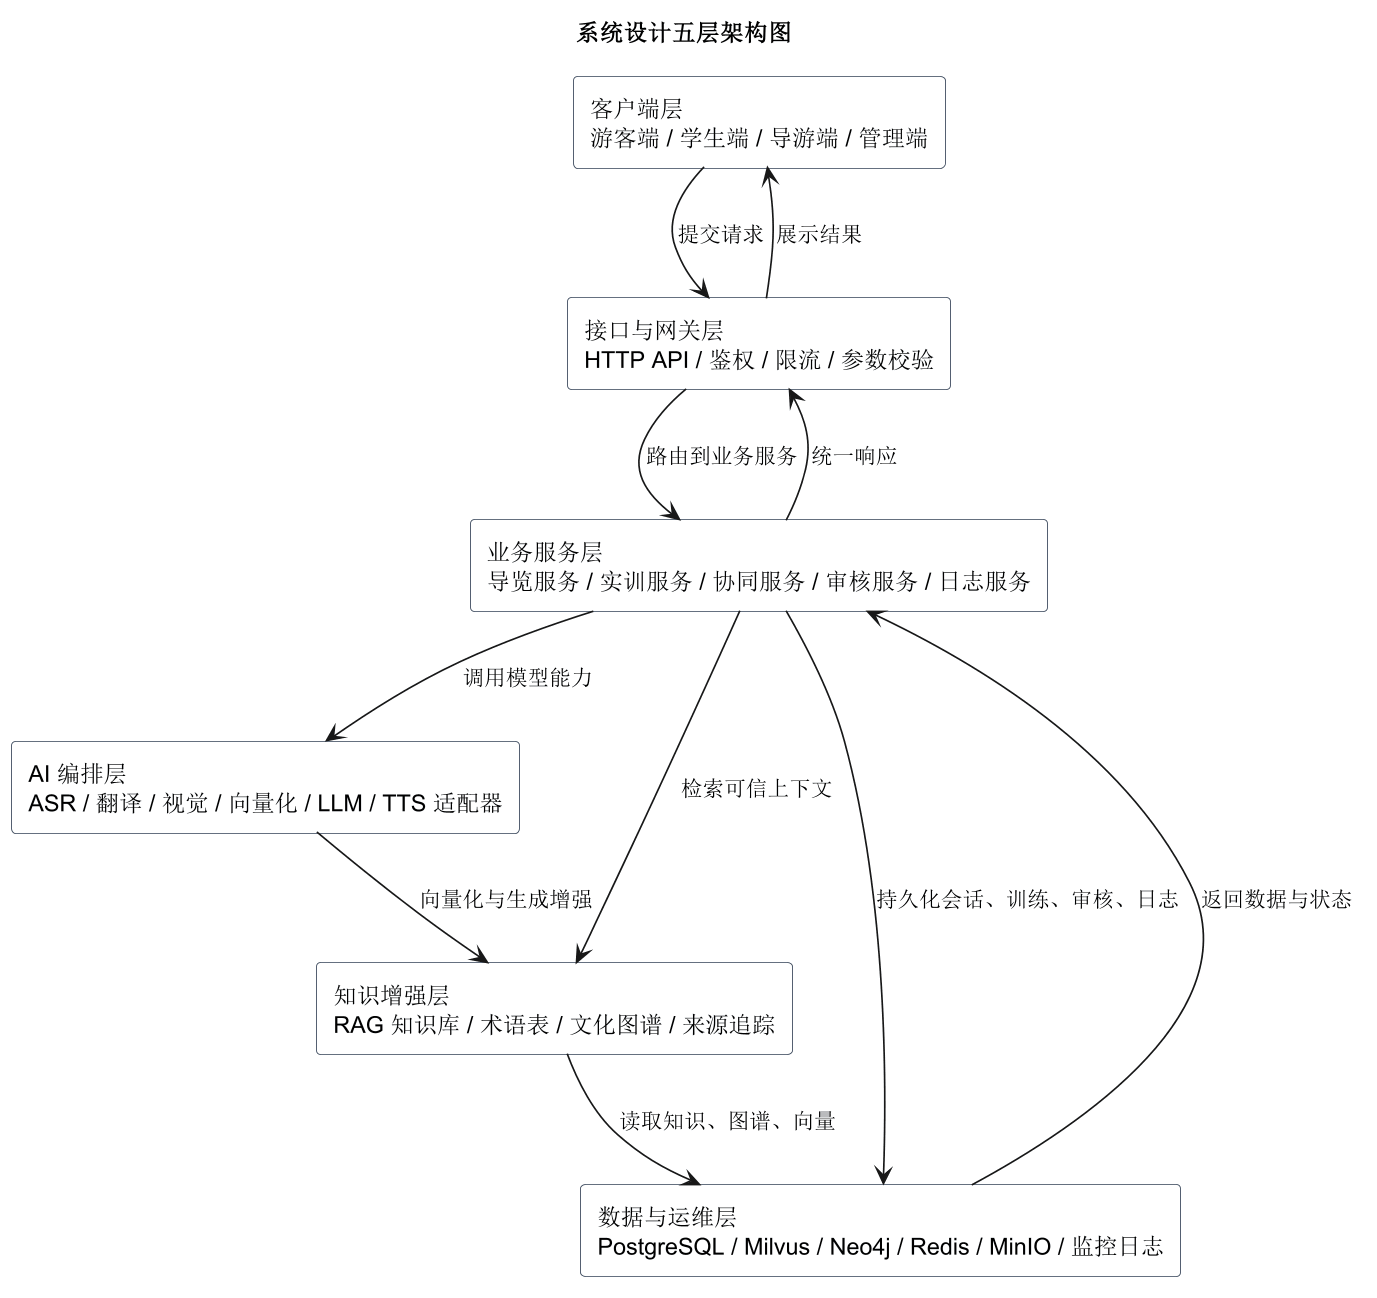

The diagram above was rendered by PlantUML. Its source (embedded in the PNG):
@startuml
skinparam dpi 160
skinparam shadowing false
skinparam packageStyle rectangle
skinparam rectangle {
  BackgroundColor #F8FAFC
  BorderColor #334155
}
title 系统设计五层架构图

rectangle "客户端层\n游客端 / 学生端 / 导游端 / 管理端" as Client
rectangle "接口与网关层\nHTTP API / 鉴权 / 限流 / 参数校验" as Gateway
rectangle "业务服务层\n导览服务 / 实训服务 / 协同服务 / 审核服务 / 日志服务" as Business
rectangle "AI 编排层\nASR / 翻译 / 视觉 / 向量化 / LLM / TTS 适配器" as AI
rectangle "知识增强层\nRAG 知识库 / 术语表 / 文化图谱 / 来源追踪" as Knowledge
rectangle "数据与运维层\nPostgreSQL / Milvus / Neo4j / Redis / MinIO / 监控日志" as Data

Client --> Gateway : 提交请求
Gateway --> Business : 路由到业务服务
Business --> AI : 调用模型能力
Business --> Knowledge : 检索可信上下文
AI --> Knowledge : 向量化与生成增强
Knowledge --> Data : 读取知识、图谱、向量
Business --> Data : 持久化会话、训练、审核、日志
Data --> Business : 返回数据与状态
Business --> Gateway : 统一响应
Gateway --> Client : 展示结果
@enduml